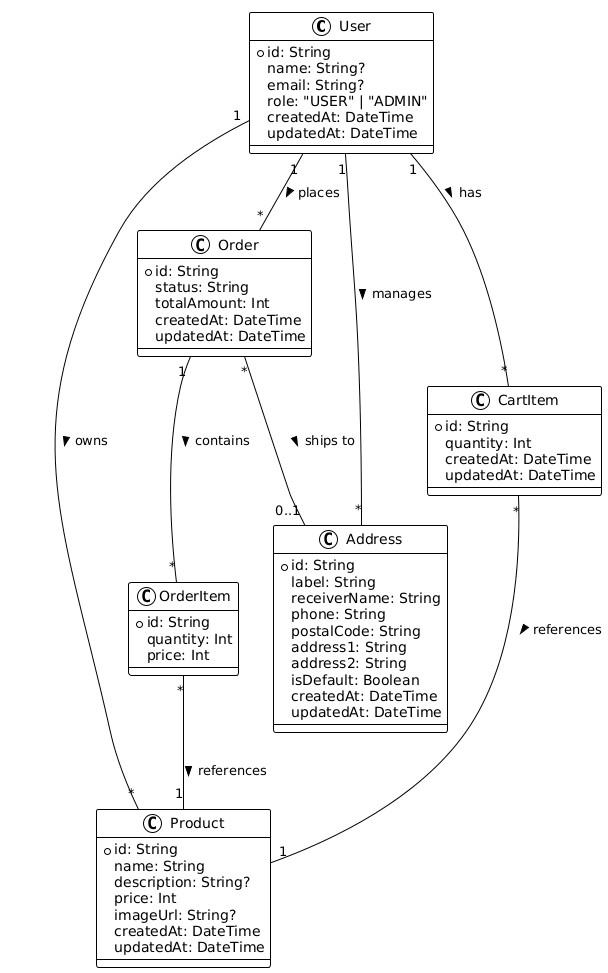

The diagram above was rendered by PlantUML. Its source (embedded in the PNG):
@startuml
!theme plain

class User {
  +id: String
  name: String?
  email: String?
  role: "USER" | "ADMIN"
  createdAt: DateTime
  updatedAt: DateTime
}

class Product {
  +id: String
  name: String
  description: String?
  price: Int
  imageUrl: String?
  createdAt: DateTime
  updatedAt: DateTime
}

class Order {
  +id: String
  status: String
  totalAmount: Int
  createdAt: DateTime
  updatedAt: DateTime
}

class OrderItem {
  +id: String
  quantity: Int
  price: Int
}

class CartItem {
  +id: String
  quantity: Int
  createdAt: DateTime
  updatedAt: DateTime
}

class Address {
  +id: String
  label: String
  receiverName: String
  phone: String
  postalCode: String
  address1: String
  address2: String
  isDefault: Boolean
  createdAt: DateTime
  updatedAt: DateTime
}

User "1" -- "*" Product : owns >
User "1" -- "*" Order : places >
User "1" -- "*" CartItem : has >
User "1" -- "*" Address : manages >
Order "1" -- "*" OrderItem : contains >
OrderItem "*" -- "1" Product : references >
CartItem "*" -- "1" Product : references >
Order "*" -- "0..1" Address : ships to >
@enduml